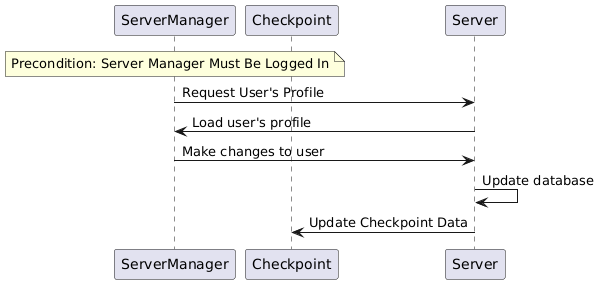

The diagram above was rendered by PlantUML. Its source (embedded in the PNG):
@startuml
participant ServerManager
participant Checkpoint
participant Server

note over ServerManager
    Precondition: Server Manager Must Be Logged In
end note

ServerManager -> Server : Request User's Profile
Server -> ServerManager : Load user's profile
ServerManager -> Server : Make changes to user
Server -> Server : Update database
Server -> Checkpoint : Update Checkpoint Data
@enduml